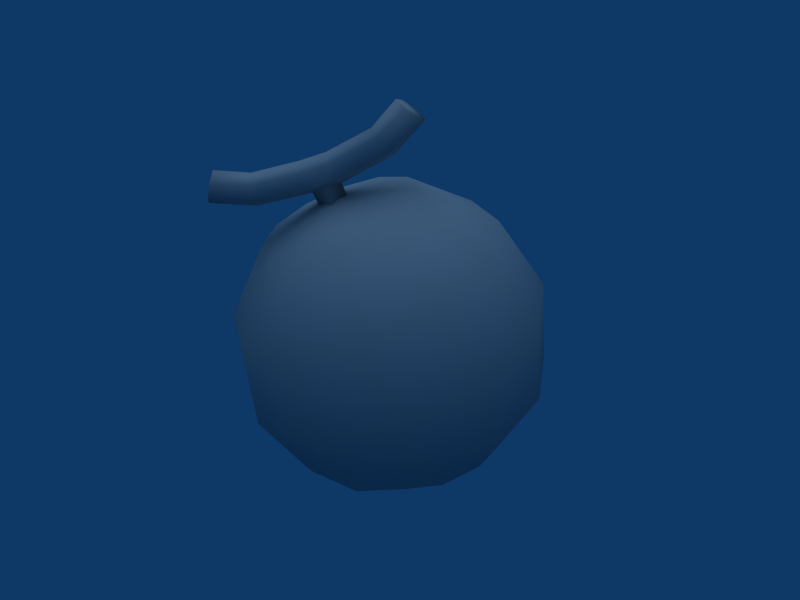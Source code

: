 # Source: Melon.blend  (saved by Blender 2.49.2; exported with 4.5.12 LTS)
import bpy
from mathutils import Matrix  # noqa: F401  (used for matrix-valued properties, if any)

bpy.ops.wm.read_factory_settings(use_empty=True)
scene = bpy.context.scene
scene.name = 'Scene.001'

# ---- collections
col_collection_1 = bpy.data.collections.new('Collection 1'); scene.collection.children.link(col_collection_1)

# ---- materials (node trees are filled in below, after node groups)
mat_refrep_210 = bpy.data.materials.new('RefRep.210')
mat_refrep_210.alpha_threshold = 0.0
mat_refrep_210.diffuse_color = (0.698, 0.698, 0.698, 1.0)
mat_refrep_210.roughness = 0.5
mat_refrep_210.line_color = (0.0, 0.0, 0.0, 1.0)

# ---- material node trees

# ---- world
world_world_001 = bpy.data.worlds.new('World.001'); scene.world = world_world_001
world_world_001.color = (0.05656, 0.2208, 0.4)
world_world_001.use_sun_shadow = False
world_world_001.sun_shadow_jitter_overblur = 0.0
world_world_001.cycles.sampling_method = 'MANUAL'
world_world_001.cycles.sample_map_resolution = 256

# ---- cameras
cam_camera_001 = bpy.data.cameras.new('Camera.001')
cam_camera_001.passepartout_alpha = 0.2
cam_camera_001.clip_end = 100.0
cam_camera_001.lens = 35.0
cam_camera_001.ortho_scale = 7.314
cam_camera_001.show_passepartout = False
cam_camera_001.show_safe_areas = True
cam_camera_001.dof.focus_distance = 0.0
cam_camera_001.dof.aperture_fstop = 128.0

# ---- lights
light_lamp = bpy.data.lights.new('Lamp', 'SUN')
light_lamp.transmission_factor = 0.0
light_lamp.angle = 1.571
light_lamp.energy = 1.0
light_lamp.shadow_buffer_clip_start = 0.5
light_lamp.shadow_soft_size = 1.0
light_lamp.shadow_cascade_max_distance = 1000.0
light_lamp.cycles.use_multiple_importance_sampling = False

# ---- meshes
me_inst3d10_refrep_210 = bpy.data.meshes.new('Inst3D10_RefRep.210')
me_inst3d10_refrep_210.from_pydata([(0.2059, 0.187, -0.1451), (0.2052, -0.3081, -0.1451), (0.1842, -0.0019, -0.2923), (0.1046, 0.1502, -0.2529), (0.0035, 0.246, -0.1451), (-0.0336, 0.0999, -0.2923), (0.2052, -0.3081, 0.1491), (0.141, -0.38, 0.002), (-0.0128, -0.3875, 0.0869), (-0.0342, -0.3953, 0.002), (0.0456, -0.3662, 0.1491), (0.1254, -0.3371, 0.1719), (0.3223, -0.1328, 0.1491), (0.3594, -0.1193, 0.002), (-0.0128, -0.3875, -0.0829), (-0.1567, -0.3072, -0.1451), (-0.1567, -0.3072, 0.1491), (0.2211, -0.1697, 0.2569), (0.1842, -0.0019, 0.2963), (-0.1351, -0.1182, -0.2923), (-0.2731, 0.0127, -0.1451), (-0.2947, -0.1763, 0.002), (-0.252, -0.1607, 0.1719), (-0.2731, 0.0127, 0.1491), (0.0245, -0.06, 0.3418), (-0.0918, 0.2598, 0.002), (-0.2145, 0.1666, 0.0869), (-0.2145, 0.1666, -0.0829), (-0.1561, 0.1879, -0.1451), (0.1254, -0.3371, -0.1679), (-0.0336, 0.0999, 0.2963), (-0.0762, 0.217, 0.1719), (0.2637, -0.2868, -0.0829), (0.3223, -0.1328, -0.1451), (0.3439, 0.0561, 0.002), (0.2429, 0.2005, 0.002), (0.0834, 0.2751, 0.002), (-0.3152, 0.3184, 0.002), (0.0524, 0.4392, -0.0276), (0.0939, 0.4089, 0.002), (0.0801, 0.419, 0.0316), (-0.0757, 0.3035, -0.0276), (-0.1315, 0.2853, -0.0276), (-0.0092, 0.3951, 0.002), (-0.0754, 0.1391, 0.002), (-0.1265, 0.269, 0.002), (-0.1036, 0.2944, -0.0276), (-0.3187, 0.3016, -0.0276), (-0.3292, 0.2513, 0.002), (-0.1315, 0.2853, 0.0316), (-0.0895, 0.3347, -0.0276), (0.0386, 0.4493, 0.002), (-0.0757, 0.3035, 0.0316), (-0.1036, 0.2944, 0.0316), (0.062, 0.2673, -0.0829), (0.2211, -0.1697, -0.2529), (0.0828, -0.22, -0.2923), (0.2637, -0.2868, 0.0869), (0.0828, -0.22, 0.2963), (0.062, 0.2673, 0.0869), (-0.1937, -0.3207, 0.002), (-0.0554, -0.2704, 0.2569), (0.3011, 0.0405, 0.1719), (0.0456, -0.3662, -0.1451), (-0.0554, -0.2704, -0.2529), (-0.252, -0.1607, -0.1679), (-0.1351, -0.1182, 0.2963), (-0.1719, 0.0495, 0.2569), (-0.1561, 0.1879, 0.1491), (-0.2359, 0.1588, 0.002), (-0.0762, 0.217, -0.1679), (0.0245, -0.06, -0.3378), (-0.1719, 0.0495, -0.2529), (-0.3102, -0.0007, 0.002), (0.1046, 0.1502, 0.2569), (0.2059, 0.187, 0.1491), (0.2851, -0.279, 0.002), (0.3011, 0.0405, -0.1679), (0.0035, 0.246, 0.1491), (-0.1415, 0.318, -0.0276), (-0.3222, 0.2848, 0.002), (-0.3257, 0.2681, 0.0316), (-0.3187, 0.3016, 0.0316), (-0.2373, 0.2434, 0.002), (0.0225, 0.3547, -0.0276), (0.0331, 0.3413, 0.002), (0.0225, 0.3547, 0.0316), (0.0014, 0.3816, 0.0316), (0.0801, 0.419, -0.0276), (-0.2415, 0.2947, -0.0276), (-0.0895, 0.3347, 0.0316), (-0.1415, 0.318, 0.0316), (-0.0964, 0.3503, 0.002), (-0.1465, 0.3344, 0.002), (-0.0249, 0.1556, 0.002), (-0.0688, 0.2878, 0.002), (-0.0553, 0.1614, -0.0239), (-0.3257, 0.2681, -0.0276), (-0.2387, 0.2605, -0.0276), (-0.2387, 0.2605, 0.0316), (-0.2415, 0.2947, 0.0316), (-0.2429, 0.3117, 0.002), (0.0014, 0.3816, -0.0276), (0.0662, 0.4291, 0.002), (0.0524, 0.4392, 0.0316), (-0.0553, 0.1614, 0.0279)], [(91, 95), (93, 96), (40, 46), (83, 103), (48, 79), (59, 76), (25, 29), (31, 75), (62, 63), (14, 25), (25, 57), (1, 25)], [(1, 55, 33), (33, 55, 77), (3, 0, 2), (0, 3, 54), (1, 29, 55), (29, 56, 55), (55, 56, 2), (56, 71, 2), (2, 71, 3), (3, 5, 4), (4, 70, 25), (57, 6, 7), (11, 10, 7), (16, 10, 61), (10, 11, 61), (61, 11, 58), (11, 6, 58), (58, 6, 17), (6, 57, 17), (17, 57, 12), (57, 76, 12), (76, 13, 12), (12, 13, 62), (13, 34, 62), (62, 34, 75), (75, 35, 59), (35, 36, 59), (59, 36, 25), (9, 60, 15), (15, 60, 65), (65, 60, 21), (60, 16, 21), (21, 16, 22), (61, 58, 66), (66, 58, 24), (58, 17, 24), (64, 15, 19), (15, 65, 19), (66, 24, 67), (24, 18, 30), (74, 62, 75), (68, 31, 25), (26, 68, 25), (69, 26, 25), (27, 69, 25), (28, 27, 25), (70, 28, 25), (29, 63, 56), (63, 64, 56), (64, 19, 71), (19, 72, 5), (72, 20, 28), (28, 20, 27), (27, 73, 69), (73, 23, 69), (23, 67, 26), (67, 30, 68), (30, 74, 31), (31, 74, 78), (76, 32, 13), (32, 33, 13), (13, 33, 34), (33, 77, 34), (77, 0, 35), (0, 54, 36), (36, 54, 25), (48, 81, 80), (81, 82, 80), (80, 37, 47), (47, 37, 101), (101, 82, 100), (100, 81, 99), (81, 48, 99), (99, 48, 83), (95, 46, 41), (86, 85, 39), (39, 85, 84), (84, 85, 95), (85, 86, 95), (95, 86, 52), (87, 40, 104), (103, 39, 88), (39, 84, 88), (88, 84, 102), (50, 46, 79), (53, 90, 91), (91, 92, 93), (96, 44, 45), (44, 105, 45), (105, 53, 45), (45, 53, 49), (94, 96, 95), (95, 96, 46), (45, 98, 42), (98, 97, 89), (89, 97, 47), (48, 98, 83), (99, 49, 100), (49, 91, 100), (100, 91, 101), (91, 93, 101), (93, 92, 79), (50, 43, 102), (102, 43, 38), (43, 51, 38), (38, 51, 103), (103, 51, 104), (87, 90, 52), (90, 53, 52), (52, 53, 95), (7, 1, 32), (32, 1, 33), (55, 2, 77), (2, 0, 77), (3, 4, 54), (54, 4, 25), (7, 29, 1), (71, 5, 3), (5, 70, 4), (6, 11, 7), (10, 8, 7), (7, 8, 9), (9, 8, 60), (60, 8, 16), (8, 10, 16), (7, 76, 57), (34, 35, 75), (7, 9, 14), (14, 9, 15), (16, 61, 22), (22, 61, 66), (24, 17, 18), (17, 12, 18), (18, 12, 62), (7, 14, 63), (63, 14, 64), (14, 15, 64), (19, 65, 72), (72, 65, 20), (65, 21, 20), (20, 21, 73), (21, 22, 73), (73, 22, 23), (22, 66, 23), (23, 66, 67), (67, 24, 30), (30, 18, 74), (18, 62, 74), (31, 78, 25), (7, 63, 29), (56, 64, 71), (71, 19, 5), (5, 72, 70), (70, 72, 28), (20, 73, 27), (69, 23, 26), (26, 67, 68), (68, 30, 31), (74, 75, 78), (78, 75, 59), (7, 32, 76), (34, 77, 35), (35, 0, 36), (78, 59, 25), (47, 101, 89), (101, 79, 89), (82, 37, 80), (37, 82, 101), (82, 81, 100), (103, 88, 38), (88, 102, 38), (84, 95, 41), (40, 86, 39), (52, 86, 87), (86, 40, 87), (104, 40, 103), (40, 39, 103), (84, 41, 102), (102, 41, 50), (41, 46, 50), (46, 42, 79), (79, 42, 89), (43, 92, 90), (90, 92, 91), (53, 91, 49), (96, 45, 46), (46, 45, 42), (42, 98, 89), (47, 97, 80), (80, 97, 48), (97, 98, 48), (98, 45, 83), (83, 45, 99), (45, 49, 99), (101, 93, 79), (79, 92, 50), (92, 43, 50), (51, 43, 104), (104, 43, 87), (43, 90, 87), (53, 105, 95), (95, 105, 94)])
me_inst3d10_refrep_210.polygons.foreach_set('use_smooth', [True] * 202)
_uv = me_inst3d10_refrep_210.uv_layers.new(name='UVTex')
_uv.uv.foreach_set('vector', [1.494, 1.004, 1.494, 0.752, 1.295, 0.752, 1.295, 0.752, 1.494, 0.752, 1.295, 0.5, 1.494, 0.248, 1.295, 0.248, 1.494, 0.5, 1.295, 0.248, 1.494, 0.248, 1.295, -0.004, 1.494, 1.004, 1.693, 1.004, 1.494, 0.752, 1.693, 1.004, 1.693, 0.752, 1.494, 0.752, 1.494, 0.752, 1.693, 0.752, 1.494, 0.5, 1.693, 0.752, 1.693, 0.5, 1.494, 0.5, 1.494, 0.5, 1.693, 0.5, 1.494, 0.248, 1.494, 0.248, 1.693, 0.248, 1.494, -0.004, 1.494, -0.004, 1.693, -0.004, 1.567, -0.255, 0.898, 1.004, 0.699, 1.004, 0.842, 1.255, 0.5, 1.004, 0.301, 1.004, 0.351, 1.255, 0.102, 0.752, 0.301, 1.004, 0.301, 0.752, 0.301, 1.004, 0.5, 1.004, 0.301, 0.752, 0.301, 0.752, 0.5, 1.004, 0.5, 0.752, 0.5, 1.004, 0.699, 1.004, 0.5, 0.752, 0.5, 0.752, 0.699, 1.004, 0.699, 0.752, 0.699, 1.004, 0.898, 1.004, 0.699, 0.752, 0.699, 0.752, 0.898, 1.004, 0.898, 0.752, 0.898, 1.004, 1.097, 1.004, 0.898, 0.752, 1.097, 1.004, 1.097, 0.752, 0.898, 0.752, 0.898, 0.752, 1.097, 0.752, 0.898, 0.5, 1.097, 0.752, 1.097, 0.5, 0.898, 0.5, 0.898, 0.5, 1.097, 0.5, 0.898, 0.248, 0.898, 0.248, 1.097, 0.248, 0.898, -0.004, 1.097, 0.248, 1.097, -0.004, 0.898, -0.004, 0.898, -0.004, 1.097, -0.004, 0.976, -0.255, -0.096, 1.004, -0.096, 0.752, -0.295, 0.752, -0.295, 0.752, -0.096, 0.752, -0.295, 0.5, -0.295, 0.5, -0.096, 0.752, -0.096, 0.5, -0.096, 0.752, 0.102, 0.752, -0.096, 0.5, -0.096, 0.5, 0.102, 0.752, 0.102, 0.5, 0.301, 0.752, 0.5, 0.752, 0.301, 0.5, 0.301, 0.5, 0.5, 0.752, 0.5, 0.5, 0.5, 0.752, 0.699, 0.752, 0.5, 0.5, -0.494, 0.752, -0.295, 0.752, -0.494, 0.5, -0.295, 0.752, -0.295, 0.5, -0.494, 0.5, 0.301, 0.5, 0.5, 0.5, 0.301, 0.248, 0.5, 0.5, 0.699, 0.5, 0.5, 0.248, 0.699, 0.248, 0.898, 0.5, 0.898, 0.248, 0.301, -0.004, 0.5, -0.004, 0.389, -0.255, 0.102, -0.004, 0.301, -0.004, 0.185, -0.255, -0.096, -0.004, 0.102, -0.004, 0.013, -0.255, -0.295, -0.004, -0.096, -0.004, -0.175, -0.255, -0.494, -0.004, -0.295, -0.004, -0.379, -0.255, -0.693, -0.004, -0.494, -0.004, -0.588, -0.255, -0.693, 1.004, -0.494, 1.004, -0.693, 0.752, -0.494, 1.004, -0.494, 0.752, -0.693, 0.752, -0.494, 0.752, -0.494, 0.5, -0.693, 0.5, -0.494, 0.5, -0.494, 0.248, -0.693, 0.248, -0.494, 0.248, -0.295, 0.248, -0.494, -0.004, -0.494, -0.004, -0.295, 0.248, -0.295, -0.004, -0.295, -0.004, -0.096, 0.248, -0.096, -0.004, -0.096, 0.248, 0.102, 0.248, -0.096, -0.004, 0.102, 0.248, 0.301, 0.248, 0.102, -0.004, 0.301, 0.248, 0.5, 0.248, 0.301, -0.004, 0.5, 0.248, 0.699, 0.248, 0.5, -0.004, 0.5, -0.004, 0.699, 0.248, 0.699, -0.004, 1.097, 1.004, 1.295, 1.004, 1.097, 0.752, 1.295, 1.004, 1.295, 0.752, 1.097, 0.752, 1.097, 0.752, 1.295, 0.752, 1.097, 0.5, 1.295, 0.752, 1.295, 0.5, 1.097, 0.5, 1.295, 0.5, 1.295, 0.248, 1.097, 0.248, 1.295, 0.248, 1.295, -0.004, 1.097, -0.004, 1.097, -0.004, 1.295, -0.004, 1.191, -0.255, 0.309, -0.034, 0.308, 0.501, 0.323, 0.501, 0.308, 0.501, 0.308, 1.035, 0.323, 0.501, 0.323, 0.501, 0.307, 1.569, 0.307, 2.103, 0.307, 2.103, 0.307, 1.569, 0.271, 1.569, 0.271, 1.569, 0.308, 1.035, 0.271, 1.035, 0.271, 1.035, 0.308, 0.501, 0.272, 0.5, 0.308, 0.501, 0.309, -0.034, 0.272, 0.5, 0.272, 0.5, 0.309, -0.034, 0.272, -0.034, 0.199, -0.034, 0.218, -0.569, 0.199, -0.569, 0.162, 0.5, 0.162, -0.035, 0.125, -0.035, 0.125, -0.035, 0.162, -0.035, 0.163, -0.569, 0.163, -0.569, 0.162, -0.035, 0.199, -0.034, 0.162, -0.035, 0.162, 0.5, 0.199, -0.034, 0.199, -0.034, 0.162, 0.5, 0.198, 0.5, 0.161, 1.034, 0.125, 0.499, 0.124, 1.034, 0.11, 0.499, 0.125, -0.035, 0.126, -0.569, 0.125, -0.035, 0.163, -0.569, 0.126, -0.569, 0.126, -0.569, 0.163, -0.569, 0.163, -1.103, 0.2, -1.103, 0.218, -0.569, 0.237, -1.103, 0.217, 0.5, 0.198, 1.034, 0.234, 1.034, 0.234, 1.034, 0.197, 1.568, 0.234, 1.569, 0.218, -0.569, 0.236, -0.034, 0.236, -0.034, 0.236, -0.034, 0.217, 0.5, 0.236, -0.034, 0.217, 0.5, 0.217, 0.5, 0.236, -0.034, 0.236, -0.034, 0.217, 0.5, 0.235, 0.5, 0.199, -0.034, 0.218, -0.569, 0.199, -0.034, 0.199, -0.034, 0.218, -0.569, 0.218, -0.569, 0.236, -0.034, 0.273, -0.568, 0.236, -0.568, 0.273, -0.568, 0.31, -0.568, 0.273, -1.102, 0.273, -1.102, 0.31, -0.568, 0.31, -1.102, 0.309, -0.034, 0.273, -0.568, 0.272, -0.034, 0.272, 0.5, 0.235, 0.5, 0.271, 1.035, 0.235, 0.5, 0.234, 1.034, 0.271, 1.035, 0.271, 1.035, 0.234, 1.034, 0.271, 1.569, 0.234, 1.034, 0.234, 1.569, 0.271, 1.569, 0.234, 1.569, 0.197, 1.568, 0.233, 2.103, 0.197, 2.103, 0.16, 1.568, 0.16, 2.102, 0.16, 2.102, 0.16, 1.568, 0.123, 2.102, 0.16, 1.568, 0.123, 1.568, 0.123, 2.102, 0.123, 2.102, 0.123, 1.568, 0.11, 0.499, 0.11, 0.499, 0.123, 1.568, 0.124, 1.034, 0.161, 1.034, 0.198, 1.034, 0.198, 0.5, 0.198, 1.034, 0.217, 0.5, 0.198, 0.5, 0.198, 0.5, 0.217, 0.5, 0.199, -0.034, 1.411, 1.255, 1.494, 1.004, 1.295, 1.004, 1.295, 1.004, 1.494, 1.004, 1.295, 0.752, 1.494, 0.752, 1.494, 0.5, 1.295, 0.5, 1.494, 0.5, 1.295, 0.248, 1.295, 0.5, 1.494, 0.248, 1.494, -0.004, 1.295, -0.004, 1.295, -0.004, 1.494, -0.004, 1.379, -0.255, 1.599, 1.255, 1.693, 1.004, 1.494, 1.004, 1.693, 0.5, 1.693, 0.248, 1.494, 0.248, 1.693, 0.248, 1.693, -0.004, 1.494, -0.004, 0.699, 1.004, 0.5, 1.004, 0.572, 1.255, 0.301, 1.004, 0.102, 1.004, 0.147, 1.255, -0.024, 1.255, 0.102, 1.004, -0.096, 1.004, -0.096, 1.004, 0.102, 1.004, -0.096, 0.752, -0.096, 0.752, 0.102, 1.004, 0.102, 0.752, 0.102, 1.004, 0.301, 1.004, 0.102, 0.752, 1.008, 1.255, 1.097, 1.004, 0.898, 1.004, 1.097, 0.5, 1.097, 0.248, 0.898, 0.248, -0.212, 1.255, -0.096, 1.004, -0.295, 1.004, -0.295, 1.004, -0.096, 1.004, -0.295, 0.752, 0.102, 0.752, 0.301, 0.752, 0.102, 0.5, 0.102, 0.5, 0.301, 0.752, 0.301, 0.5, 0.5, 0.5, 0.699, 0.752, 0.699, 0.5, 0.699, 0.752, 0.898, 0.752, 0.699, 0.5, 0.699, 0.5, 0.898, 0.752, 0.898, 0.5, -0.416, 1.255, -0.295, 1.004, -0.494, 1.004, -0.494, 1.004, -0.295, 1.004, -0.494, 0.752, -0.295, 1.004, -0.295, 0.752, -0.494, 0.752, -0.494, 0.5, -0.295, 0.5, -0.494, 0.248, -0.494, 0.248, -0.295, 0.5, -0.295, 0.248, -0.295, 0.5, -0.096, 0.5, -0.295, 0.248, -0.295, 0.248, -0.096, 0.5, -0.096, 0.248, -0.096, 0.5, 0.102, 0.5, -0.096, 0.248, -0.096, 0.248, 0.102, 0.5, 0.102, 0.248, 0.102, 0.5, 0.301, 0.5, 0.102, 0.248, 0.102, 0.248, 0.301, 0.5, 0.301, 0.248, 0.301, 0.248, 0.5, 0.5, 0.5, 0.248, 0.5, 0.248, 0.699, 0.5, 0.699, 0.248, 0.699, 0.5, 0.898, 0.5, 0.699, 0.248, 0.5, -0.004, 0.699, -0.004, 0.609, -0.255, -0.626, 1.255, -0.494, 1.004, -0.693, 1.004, -0.693, 0.752, -0.494, 0.752, -0.693, 0.5, -0.693, 0.5, -0.494, 0.5, -0.693, 0.248, -0.693, 0.248, -0.494, 0.248, -0.693, -0.004, -0.693, -0.004, -0.494, 0.248, -0.494, -0.004, -0.295, 0.248, -0.096, 0.248, -0.295, -0.004, -0.096, -0.004, 0.102, 0.248, 0.102, -0.004, 0.102, -0.004, 0.301, 0.248, 0.301, -0.004, 0.301, -0.004, 0.5, 0.248, 0.5, -0.004, 0.699, 0.248, 0.898, 0.248, 0.699, -0.004, 0.699, -0.004, 0.898, 0.248, 0.898, -0.004, 1.223, 1.255, 1.295, 1.004, 1.097, 1.004, 1.097, 0.5, 1.295, 0.5, 1.097, 0.248, 1.097, 0.248, 1.295, 0.248, 1.097, -0.004, 0.696, -0.004, 0.898, -0.004, 0.81, -0.255, 0.307, 2.103, 0.271, 1.569, 0.27, 2.103, 0.271, 1.569, 0.233, 2.103, 0.27, 2.103, 0.308, 1.035, 0.307, 1.569, 0.323, 0.501, 0.307, 1.569, 0.308, 1.035, 0.271, 1.569, 0.308, 1.035, 0.308, 0.501, 0.271, 1.035, 0.11, 0.499, 0.126, -0.569, 0.126, -1.103, 0.126, -0.569, 0.163, -1.103, 0.126, -1.103, 0.163, -0.569, 0.199, -0.034, 0.199, -0.569, 0.125, 0.499, 0.162, 0.5, 0.125, -0.035, 0.198, 0.5, 0.162, 0.5, 0.161, 1.034, 0.162, 0.5, 0.125, 0.499, 0.161, 1.034, 0.124, 1.034, 0.125, 0.499, 0.11, 0.499, 0.125, 0.499, 0.125, -0.035, 0.11, 0.499, 0.163, -0.569, 0.199, -0.569, 0.163, -1.103, 0.163, -1.103, 0.199, -0.569, 0.2, -1.103, 0.199, -0.569, 0.218, -0.569, 0.2, -1.103, 0.218, -0.569, 0.236, -0.568, 0.237, -1.103, 0.237, -1.103, 0.236, -0.568, 0.273, -1.102, 0.16, 1.568, 0.197, 1.568, 0.198, 1.034, 0.198, 1.034, 0.197, 1.568, 0.234, 1.034, 0.217, 0.5, 0.234, 1.034, 0.235, 0.5, 0.218, -0.569, 0.236, -0.034, 0.218, -0.569, 0.218, -0.569, 0.236, -0.034, 0.236, -0.568, 0.236, -0.568, 0.273, -0.568, 0.273, -1.102, 0.31, -1.102, 0.31, -0.568, 0.323, 0.501, 0.323, 0.501, 0.31, -0.568, 0.309, -0.034, 0.31, -0.568, 0.273, -0.568, 0.309, -0.034, 0.273, -0.568, 0.236, -0.034, 0.272, -0.034, 0.272, -0.034, 0.236, -0.034, 0.272, 0.5, 0.236, -0.034, 0.235, 0.5, 0.272, 0.5, 0.271, 1.569, 0.234, 1.569, 0.233, 2.103, 0.233, 2.103, 0.197, 1.568, 0.197, 2.103, 0.197, 1.568, 0.16, 1.568, 0.197, 2.103, 0.123, 1.568, 0.16, 1.568, 0.124, 1.034, 0.124, 1.034, 0.16, 1.568, 0.161, 1.034, 0.16, 1.568, 0.198, 1.034, 0.161, 1.034, 0.217, 0.5, 0.217, 0.5, 0.199, -0.034, 0.199, -0.034, 0.217, 0.5, 0.199, -0.034])
me_inst3d10_refrep_210.materials.append(mat_refrep_210)
me_inst3d10_refrep_210.use_remesh_preserve_volume = False
me_inst3d10_refrep_210.use_remesh_preserve_attributes = False
me_inst3d10_refrep_210.use_mirror_vertex_groups = False
me_inst3d10_refrep_210.update()

# ---- objects
ob_lamp = bpy.data.objects.new('Lamp', light_lamp)
ob_inst3d10_refrep_210 = bpy.data.objects.new('Inst3D10_RefRep.210', me_inst3d10_refrep_210)
ob_camera = bpy.data.objects.new('Camera', cam_camera_001)

# ---- transforms, parenting, visibility, modifiers, constraints
ob_lamp.location = (-0.0002944, 0.002058, 3.672)
ob_lamp.lock_rotations_4d = False
ob_lamp.empty_display_type = 'ARROWS'
ob_lamp.lineart.crease_threshold = 0.0
ob_inst3d10_refrep_210.location = (-0.03527, 0.1097, 0.2019)
ob_inst3d10_refrep_210.rotation_euler = (7.891, -0.0, 0.8446)
ob_inst3d10_refrep_210.scale = (6.796, 6.796, 6.796)
ob_inst3d10_refrep_210.lock_rotations_4d = False
ob_inst3d10_refrep_210.empty_display_type = 'ARROWS'
ob_inst3d10_refrep_210.lineart.crease_threshold = 0.0
ob_camera.location = (7.481, -6.508, 5.344)
ob_camera.rotation_euler = (1.109, 0.01082, 0.8149)
ob_camera.lock_rotations_4d = False
ob_camera.empty_display_type = 'ARROWS'
ob_camera.color = (0.0, 0.0, 0.0, 0.0)
ob_camera.display_type = 'WIRE'
ob_camera.lineart.crease_threshold = 0.0

# ---- collection membership
col_collection_1.objects.link(ob_lamp)
col_collection_1.objects.link(ob_inst3d10_refrep_210)
col_collection_1.objects.link(ob_camera)

# ---- scene / render settings (as saved in the file)
scene.camera = ob_camera
scene.frame_start = 1; scene.frame_end = 250; scene.frame_set(1)
scene.render.engine = 'BLENDER_EEVEE_NEXT'
scene.render.image_settings.file_format = 'JPEG'
scene.render.image_settings.color_mode = 'RGB'
scene.render.image_settings.compression = 90
scene.render.resolution_x = 800
scene.render.resolution_y = 600
scene.render.pixel_aspect_x = 100.0
scene.render.pixel_aspect_y = 100.0
scene.render.fps = 25
scene.render.dither_intensity = 0.0
scene.render.use_compositing = False
scene.render.use_sequencer = False
scene.render.bake_margin = 2
scene.render.bake_bias = 0.0
scene.render.use_stamp_time = False
scene.render.use_stamp_date = False
scene.render.use_stamp_frame = False
scene.render.use_stamp_camera = False
scene.render.use_stamp_scene = False
scene.render.use_stamp_filename = False
scene.render.use_stamp_render_time = False
scene.render.stamp_font_size = 0
scene.cycles.use_denoising = False
scene.cycles.samples = 10
scene.cycles.sampling_pattern = 'TABULATED_SOBOL'
scene.cycles.light_sampling_threshold = 0.0
scene.cycles.use_adaptive_sampling = False
scene.cycles.use_light_tree = False
scene.cycles.blur_glossy = 0.0
scene.cycles.volume_bounces = 1
scene.cycles.pixel_filter_type = 'GAUSSIAN'
scene.cycles.sample_clamp_indirect = 0.0
scene.view_settings.view_transform = 'Raw'
bpy.context.view_layer.update()
